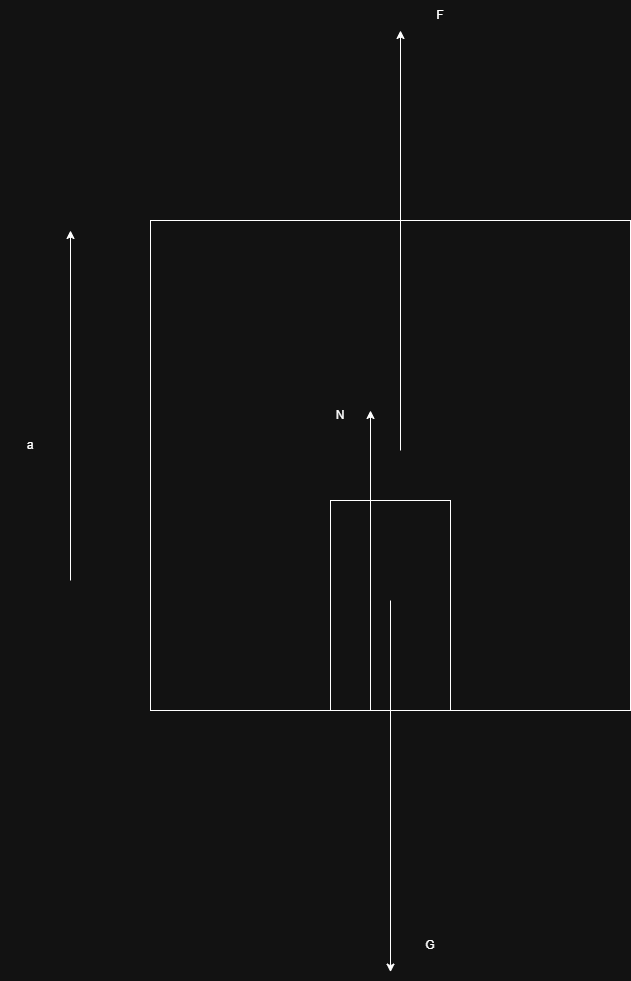

The diagram above was exported from draw.io. Its source (the exported page's mxGraphModel, read from the mxfile embedded in the PNG):
<mxGraphModel dx="1489" dy="1994" grid="1" gridSize="10" guides="1" tooltips="1" connect="1" arrows="1" fold="1" page="1" pageScale="1" pageWidth="850" pageHeight="1100" math="0" shadow="0">
  <root>
    <mxCell id="0" />
    <mxCell id="1" parent="0" />
    <mxCell id="vrrienkBKqzt3MI6ORb5-1" parent="1" style="rounded=0;whiteSpace=wrap;html=1;" value="" vertex="1">
      <mxGeometry height="490" width="480" x="240" y="80" as="geometry" />
    </mxCell>
    <mxCell id="vrrienkBKqzt3MI6ORb5-2" parent="1" style="rounded=0;whiteSpace=wrap;html=1;" value="" vertex="1">
      <mxGeometry height="210" width="120" x="420" y="360" as="geometry" />
    </mxCell>
    <mxCell id="vrrienkBKqzt3MI6ORb5-3" edge="1" parent="1" style="endArrow=classic;html=1;rounded=0;" value="">
      <mxGeometry height="50" relative="1" width="50" as="geometry">
        <mxPoint x="160" y="440" as="sourcePoint" />
        <mxPoint x="160" y="90" as="targetPoint" />
      </mxGeometry>
    </mxCell>
    <mxCell id="vrrienkBKqzt3MI6ORb5-4" parent="1" style="text;html=1;whiteSpace=wrap;strokeColor=none;fillColor=none;align=center;verticalAlign=middle;rounded=0;" value="a" vertex="1">
      <mxGeometry height="30" width="60" x="90" y="290" as="geometry" />
    </mxCell>
    <mxCell id="vrrienkBKqzt3MI6ORb5-5" edge="1" parent="1" style="endArrow=classic;html=1;rounded=0;" value="">
      <mxGeometry height="50" relative="1" width="50" as="geometry">
        <mxPoint x="480" y="460" as="sourcePoint" />
        <mxPoint x="480" y="831.5999755859375" as="targetPoint" />
      </mxGeometry>
    </mxCell>
    <mxCell id="vrrienkBKqzt3MI6ORb5-6" parent="1" style="text;html=1;whiteSpace=wrap;strokeColor=none;fillColor=none;align=center;verticalAlign=middle;rounded=0;" value="G" vertex="1">
      <mxGeometry height="30" width="60" x="490" y="790" as="geometry" />
    </mxCell>
    <mxCell id="vrrienkBKqzt3MI6ORb5-9" edge="1" parent="1" style="endArrow=classic;html=1;rounded=0;" value="">
      <mxGeometry height="50" relative="1" width="50" as="geometry">
        <mxPoint x="460" y="570" as="sourcePoint" />
        <mxPoint x="460" y="270" as="targetPoint" />
      </mxGeometry>
    </mxCell>
    <mxCell id="vrrienkBKqzt3MI6ORb5-10" parent="1" style="text;html=1;whiteSpace=wrap;strokeColor=none;fillColor=none;align=center;verticalAlign=middle;rounded=0;" value="N" vertex="1">
      <mxGeometry height="30" width="60" x="400" y="260" as="geometry" />
    </mxCell>
    <mxCell id="vrrienkBKqzt3MI6ORb5-11" edge="1" parent="1" style="endArrow=classic;html=1;rounded=0;" value="">
      <mxGeometry height="50" relative="1" width="50" as="geometry">
        <mxPoint x="490" y="310" as="sourcePoint" />
        <mxPoint x="490" y="-110" as="targetPoint" />
      </mxGeometry>
    </mxCell>
    <mxCell id="vrrienkBKqzt3MI6ORb5-12" parent="1" style="text;html=1;whiteSpace=wrap;strokeColor=none;fillColor=none;align=center;verticalAlign=middle;rounded=0;" value="F" vertex="1">
      <mxGeometry height="30" width="60" x="500" y="-140" as="geometry" />
    </mxCell>
  </root>
</mxGraphModel>